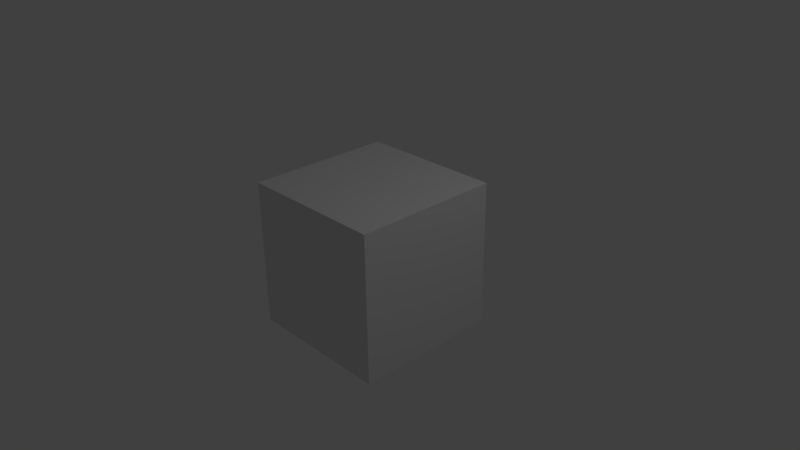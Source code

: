 # Source: 1_Result_MostEasily.blend  (saved by Blender 2.66.1; exported with 4.5.12 LTS)
import bpy
from mathutils import Matrix  # noqa: F401  (used for matrix-valued properties, if any)

bpy.ops.wm.read_factory_settings(use_empty=True)
scene = bpy.context.scene
scene.name = 'Scene'

# ---- collections
col_collection_1 = bpy.data.collections.new('Collection 1'); scene.collection.children.link(col_collection_1)

# ---- world
world_world = bpy.data.worlds.new('World'); scene.world = world_world
world_world.color = (0.05088, 0.05088, 0.05088)
world_world.use_sun_shadow = False
world_world.sun_shadow_jitter_overblur = 0.0
world_world.cycles.sampling_method = 'MANUAL'
world_world.cycles.sample_map_resolution = 256

# ---- cameras
cam_camera = bpy.data.cameras.new('Camera')
cam_camera.clip_end = 100.0
cam_camera.lens = 35.0
cam_camera.sensor_width = 32.0
cam_camera.sensor_height = 18.0
cam_camera.ortho_scale = 7.314
cam_camera.dof.focus_distance = 0.0
cam_camera.dof.aperture_fstop = 128.0

# ---- lights
light_lamp = bpy.data.lights.new('Lamp', 'POINT')
light_lamp.transmission_factor = 0.0
light_lamp.cutoff_distance = 30.0
light_lamp.energy = 100.0
light_lamp.shadow_buffer_clip_start = 1.001
light_lamp.shadow_soft_size = 1.0
light_lamp.shadow_maximum_resolution = 0.006
light_lamp.use_absolute_resolution = True
light_lamp.cycles.use_multiple_importance_sampling = False

# ---- meshes
me_cube_001 = bpy.data.meshes.new('Cube.001')
me_cube_001.from_pydata([(1.0, 1.0, -1.0), (1.0, -1.0, -1.0), (-1.0, -1.0, -1.0), (-1.0, 1.0, -1.0), (1.0, 1.0, 1.0), (1.0, -1.0, 1.0), (-1.0, -1.0, 1.0), (-1.0, 1.0, 1.0)], [], [(0, 1, 2, 3), (4, 7, 6, 5), (0, 4, 5, 1), (1, 5, 6, 2), (2, 6, 7, 3), (4, 0, 3, 7)])
me_cube_001.use_remesh_preserve_volume = False
me_cube_001.use_remesh_preserve_attributes = False
me_cube_001.use_mirror_vertex_groups = False
me_cube_001.update()

# ---- objects
ob_cube = bpy.data.objects.new('Cube', me_cube_001)
ob_lamp = bpy.data.objects.new('Lamp', light_lamp)
ob_camera = bpy.data.objects.new('Camera', cam_camera)

# ---- transforms, parenting, visibility, modifiers, constraints
ob_cube.location = (0.0, 0.0, 0.0)
ob_cube.empty_display_type = 'ARROWS'
ob_cube.lineart.crease_threshold = 0.0
ob_lamp.location = (4.076, 1.005, 5.904)
ob_lamp.rotation_euler = (0.6503, 0.05522, 1.866)
ob_lamp.lock_rotations_4d = False
ob_lamp.empty_display_type = 'ARROWS'
ob_lamp.color = (0.0, 0.0, 0.0, 0.0)
ob_lamp.lineart.crease_threshold = 0.0
ob_camera.location = (7.481, -6.508, 5.344)
ob_camera.rotation_euler = (1.109, 0.01082, 0.8149)
ob_camera.lock_rotations_4d = False
ob_camera.empty_display_type = 'ARROWS'
ob_camera.color = (0.0, 0.0, 0.0, 0.0)
ob_camera.display_type = 'WIRE'
ob_camera.lineart.crease_threshold = 0.0

# ---- collection membership
col_collection_1.objects.link(ob_cube)
col_collection_1.objects.link(ob_lamp)
col_collection_1.objects.link(ob_camera)

# ---- scene / render settings (as saved in the file)
scene.camera = ob_camera
scene.frame_start = 1; scene.frame_end = 10; scene.frame_set(0)
scene.render.engine = 'BLENDER_EEVEE_NEXT'
scene.render.image_settings.color_mode = 'RGB'
scene.render.image_settings.compression = 90
scene.render.resolution_percentage = 50
scene.render.dither_intensity = 0.0
scene.render.bake_margin = 2
scene.render.bake_bias = 0.0
scene.cycles.use_denoising = False
scene.cycles.samples = 10
scene.cycles.sampling_pattern = 'TABULATED_SOBOL'
scene.cycles.light_sampling_threshold = 0.0
scene.cycles.use_adaptive_sampling = False
scene.cycles.use_light_tree = False
scene.cycles.blur_glossy = 0.0
scene.cycles.volume_bounces = 1
scene.cycles.pixel_filter_type = 'GAUSSIAN'
scene.cycles.sample_clamp_indirect = 0.0
scene.view_settings.view_transform = 'Standard'
bpy.context.view_layer.update()
